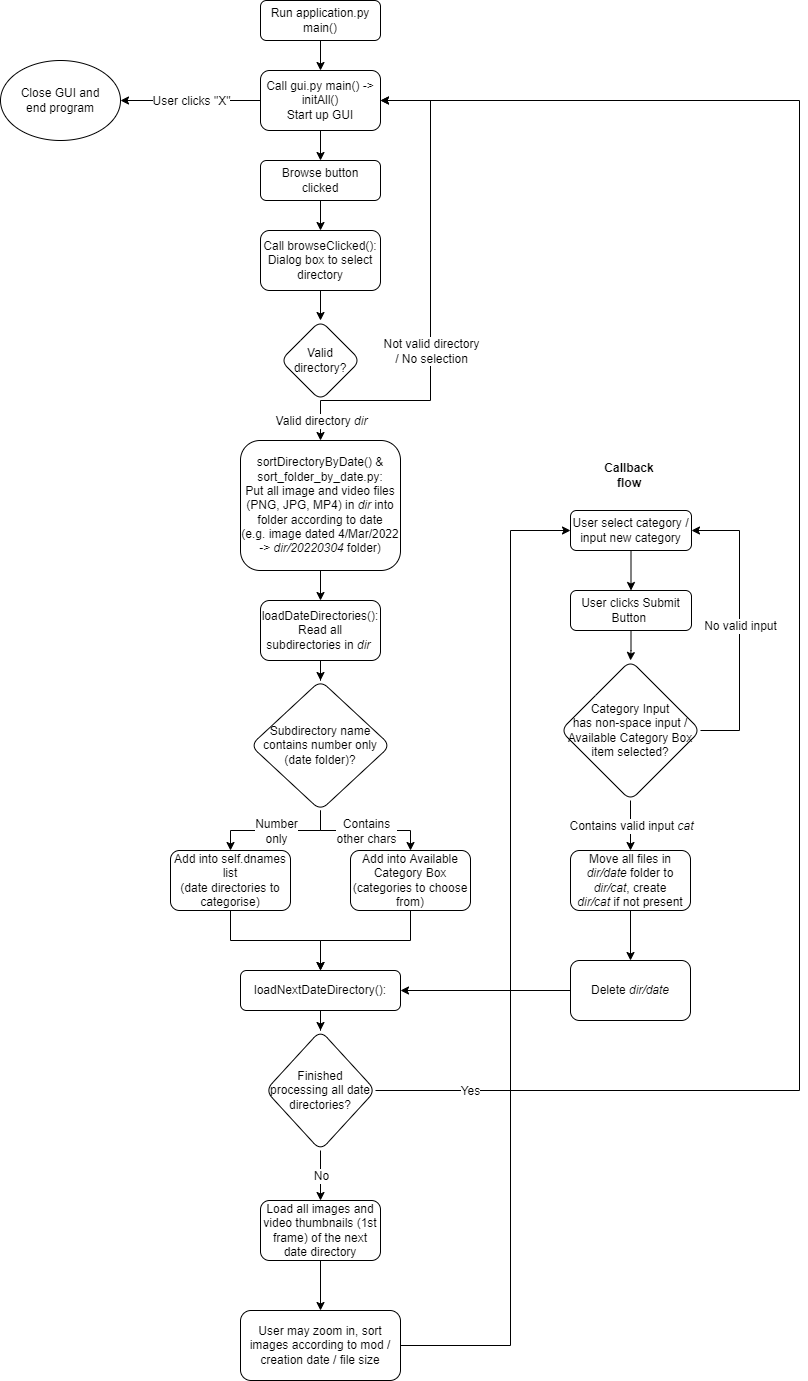

The diagram above was exported from draw.io. Its source (the exported page's mxGraphModel, read from the mxfile embedded in the PNG):
<mxGraphModel dx="1038" dy="539" grid="1" gridSize="10" guides="1" tooltips="1" connect="1" arrows="1" fold="1" page="1" pageScale="1" pageWidth="827" pageHeight="1169" background="#FFFFFF" math="0" shadow="0">
  <root>
    <mxCell id="WIyWlLk6GJQsqaUBKTNV-0" />
    <mxCell id="WIyWlLk6GJQsqaUBKTNV-1" parent="WIyWlLk6GJQsqaUBKTNV-0" />
    <mxCell id="WIyWlLk6GJQsqaUBKTNV-3" value="Run application.py main()" style="rounded=1;whiteSpace=wrap;html=1;fontSize=12;glass=0;strokeWidth=1;shadow=0;" parent="WIyWlLk6GJQsqaUBKTNV-1" vertex="1">
      <mxGeometry x="261" y="80" width="120" height="40" as="geometry" />
    </mxCell>
    <mxCell id="D3tQlkaG-JZjxK9HADcq-4" value="" style="edgeStyle=orthogonalEdgeStyle;rounded=0;orthogonalLoop=1;jettySize=auto;html=1;" edge="1" parent="WIyWlLk6GJQsqaUBKTNV-1" source="D3tQlkaG-JZjxK9HADcq-0" target="D3tQlkaG-JZjxK9HADcq-3">
      <mxGeometry relative="1" as="geometry" />
    </mxCell>
    <mxCell id="D3tQlkaG-JZjxK9HADcq-0" value="Call gui.py main() -&amp;gt; initAll()&lt;br&gt;Start up GUI" style="rounded=1;whiteSpace=wrap;html=1;fontSize=12;glass=0;strokeWidth=1;shadow=0;" vertex="1" parent="WIyWlLk6GJQsqaUBKTNV-1">
      <mxGeometry x="261" y="150" width="120" height="60" as="geometry" />
    </mxCell>
    <mxCell id="D3tQlkaG-JZjxK9HADcq-2" value="" style="endArrow=classic;html=1;rounded=0;entryX=0.5;entryY=0;entryDx=0;entryDy=0;exitX=0.5;exitY=1;exitDx=0;exitDy=0;" edge="1" parent="WIyWlLk6GJQsqaUBKTNV-1" source="WIyWlLk6GJQsqaUBKTNV-3" target="D3tQlkaG-JZjxK9HADcq-0">
      <mxGeometry width="50" height="50" relative="1" as="geometry">
        <mxPoint x="421" y="250" as="sourcePoint" />
        <mxPoint x="471" y="200" as="targetPoint" />
      </mxGeometry>
    </mxCell>
    <mxCell id="D3tQlkaG-JZjxK9HADcq-6" value="" style="edgeStyle=orthogonalEdgeStyle;rounded=0;orthogonalLoop=1;jettySize=auto;html=1;" edge="1" parent="WIyWlLk6GJQsqaUBKTNV-1" source="D3tQlkaG-JZjxK9HADcq-3" target="D3tQlkaG-JZjxK9HADcq-5">
      <mxGeometry relative="1" as="geometry" />
    </mxCell>
    <mxCell id="D3tQlkaG-JZjxK9HADcq-3" value="Browse button&lt;br&gt;clicked" style="rounded=1;whiteSpace=wrap;html=1;fontSize=12;glass=0;strokeWidth=1;shadow=0;" vertex="1" parent="WIyWlLk6GJQsqaUBKTNV-1">
      <mxGeometry x="261" y="240" width="120" height="40" as="geometry" />
    </mxCell>
    <mxCell id="D3tQlkaG-JZjxK9HADcq-10" value="" style="edgeStyle=orthogonalEdgeStyle;rounded=0;orthogonalLoop=1;jettySize=auto;html=1;" edge="1" parent="WIyWlLk6GJQsqaUBKTNV-1" source="D3tQlkaG-JZjxK9HADcq-5" target="D3tQlkaG-JZjxK9HADcq-9">
      <mxGeometry relative="1" as="geometry" />
    </mxCell>
    <mxCell id="D3tQlkaG-JZjxK9HADcq-5" value="Call browseClicked():&lt;br&gt;Dialog box to select directory" style="rounded=1;whiteSpace=wrap;html=1;fontSize=12;glass=0;strokeWidth=1;shadow=0;" vertex="1" parent="WIyWlLk6GJQsqaUBKTNV-1">
      <mxGeometry x="261" y="310" width="120" height="60" as="geometry" />
    </mxCell>
    <mxCell id="D3tQlkaG-JZjxK9HADcq-9" value="Valid&lt;br&gt;directory?" style="rhombus;whiteSpace=wrap;html=1;rounded=1;glass=0;strokeWidth=1;shadow=0;" vertex="1" parent="WIyWlLk6GJQsqaUBKTNV-1">
      <mxGeometry x="281" y="400" width="80" height="80" as="geometry" />
    </mxCell>
    <mxCell id="D3tQlkaG-JZjxK9HADcq-18" value="" style="edgeStyle=orthogonalEdgeStyle;rounded=0;orthogonalLoop=1;jettySize=auto;html=1;" edge="1" parent="WIyWlLk6GJQsqaUBKTNV-1" source="D3tQlkaG-JZjxK9HADcq-11" target="D3tQlkaG-JZjxK9HADcq-17">
      <mxGeometry relative="1" as="geometry" />
    </mxCell>
    <mxCell id="D3tQlkaG-JZjxK9HADcq-11" value="sortDirectoryByDate() &amp;amp;&lt;br&gt;sort_folder_by_date.py:&lt;br&gt;Put all image and video files (PNG, JPG, MP4) in &lt;i&gt;dir&lt;/i&gt; into folder according to date&lt;br&gt;(e.g. image dated 4/Mar/2022 -&amp;gt; &lt;i&gt;dir/20220304&lt;/i&gt; folder)" style="whiteSpace=wrap;html=1;rounded=1;glass=0;strokeWidth=1;shadow=0;" vertex="1" parent="WIyWlLk6GJQsqaUBKTNV-1">
      <mxGeometry x="241" y="520" width="160" height="130" as="geometry" />
    </mxCell>
    <mxCell id="D3tQlkaG-JZjxK9HADcq-13" value="" style="endArrow=classic;html=1;rounded=0;edgeStyle=orthogonalEdgeStyle;exitX=0.5;exitY=1;exitDx=0;exitDy=0;entryX=1;entryY=0.5;entryDx=0;entryDy=0;" edge="1" parent="WIyWlLk6GJQsqaUBKTNV-1" source="D3tQlkaG-JZjxK9HADcq-9" target="D3tQlkaG-JZjxK9HADcq-0">
      <mxGeometry relative="1" as="geometry">
        <mxPoint x="291" y="380" as="sourcePoint" />
        <mxPoint x="421" y="380" as="targetPoint" />
        <Array as="points">
          <mxPoint x="431" y="480" />
          <mxPoint x="431" y="180" />
        </Array>
      </mxGeometry>
    </mxCell>
    <mxCell id="D3tQlkaG-JZjxK9HADcq-14" value="Not valid directory&lt;br&gt;/ No selection" style="edgeLabel;resizable=0;html=1;align=center;verticalAlign=middle;" connectable="0" vertex="1" parent="D3tQlkaG-JZjxK9HADcq-13">
      <mxGeometry relative="1" as="geometry">
        <mxPoint y="70" as="offset" />
      </mxGeometry>
    </mxCell>
    <mxCell id="D3tQlkaG-JZjxK9HADcq-15" value="" style="endArrow=classic;html=1;rounded=0;exitX=0.5;exitY=1;exitDx=0;exitDy=0;entryX=0.5;entryY=0;entryDx=0;entryDy=0;" edge="1" parent="WIyWlLk6GJQsqaUBKTNV-1" source="D3tQlkaG-JZjxK9HADcq-9" target="D3tQlkaG-JZjxK9HADcq-11">
      <mxGeometry relative="1" as="geometry">
        <mxPoint x="291" y="370" as="sourcePoint" />
        <mxPoint x="391" y="370" as="targetPoint" />
      </mxGeometry>
    </mxCell>
    <mxCell id="D3tQlkaG-JZjxK9HADcq-16" value="Valid directory &lt;i&gt;dir&lt;/i&gt;" style="edgeLabel;resizable=0;html=1;align=center;verticalAlign=middle;" connectable="0" vertex="1" parent="D3tQlkaG-JZjxK9HADcq-15">
      <mxGeometry relative="1" as="geometry" />
    </mxCell>
    <mxCell id="D3tQlkaG-JZjxK9HADcq-20" value="" style="edgeStyle=orthogonalEdgeStyle;rounded=0;orthogonalLoop=1;jettySize=auto;html=1;" edge="1" parent="WIyWlLk6GJQsqaUBKTNV-1" source="D3tQlkaG-JZjxK9HADcq-17" target="D3tQlkaG-JZjxK9HADcq-19">
      <mxGeometry relative="1" as="geometry" />
    </mxCell>
    <mxCell id="D3tQlkaG-JZjxK9HADcq-17" value="loadDateDirectories():&lt;br&gt;Read all subdirectories in &lt;i&gt;dir&lt;/i&gt;&amp;nbsp;" style="whiteSpace=wrap;html=1;rounded=1;glass=0;strokeWidth=1;shadow=0;" vertex="1" parent="WIyWlLk6GJQsqaUBKTNV-1">
      <mxGeometry x="261" y="680" width="120" height="60" as="geometry" />
    </mxCell>
    <mxCell id="D3tQlkaG-JZjxK9HADcq-19" value="Subdirectory name contains number only (date folder)?" style="rhombus;whiteSpace=wrap;html=1;rounded=1;glass=0;strokeWidth=1;shadow=0;" vertex="1" parent="WIyWlLk6GJQsqaUBKTNV-1">
      <mxGeometry x="251" y="760" width="140" height="130" as="geometry" />
    </mxCell>
    <mxCell id="D3tQlkaG-JZjxK9HADcq-31" value="" style="edgeStyle=orthogonalEdgeStyle;rounded=0;orthogonalLoop=1;jettySize=auto;html=1;" edge="1" parent="WIyWlLk6GJQsqaUBKTNV-1" source="D3tQlkaG-JZjxK9HADcq-21" target="D3tQlkaG-JZjxK9HADcq-30">
      <mxGeometry relative="1" as="geometry" />
    </mxCell>
    <mxCell id="D3tQlkaG-JZjxK9HADcq-21" value="Add into self.dnames list&lt;br&gt;(date directories to categorise)" style="whiteSpace=wrap;html=1;rounded=1;glass=0;strokeWidth=1;shadow=0;" vertex="1" parent="WIyWlLk6GJQsqaUBKTNV-1">
      <mxGeometry x="171" y="930" width="120" height="60" as="geometry" />
    </mxCell>
    <mxCell id="D3tQlkaG-JZjxK9HADcq-32" style="edgeStyle=orthogonalEdgeStyle;rounded=0;orthogonalLoop=1;jettySize=auto;html=1;exitX=0.5;exitY=1;exitDx=0;exitDy=0;entryX=0.5;entryY=0;entryDx=0;entryDy=0;" edge="1" parent="WIyWlLk6GJQsqaUBKTNV-1" source="D3tQlkaG-JZjxK9HADcq-23" target="D3tQlkaG-JZjxK9HADcq-30">
      <mxGeometry relative="1" as="geometry" />
    </mxCell>
    <mxCell id="D3tQlkaG-JZjxK9HADcq-23" value="Add into Available Category Box&lt;br&gt;(categories to choose from)" style="whiteSpace=wrap;html=1;rounded=1;glass=0;strokeWidth=1;shadow=0;" vertex="1" parent="WIyWlLk6GJQsqaUBKTNV-1">
      <mxGeometry x="351" y="930" width="120" height="60" as="geometry" />
    </mxCell>
    <mxCell id="D3tQlkaG-JZjxK9HADcq-26" value="" style="endArrow=classic;html=1;rounded=0;entryX=0.5;entryY=0;entryDx=0;entryDy=0;exitX=0.5;exitY=1;exitDx=0;exitDy=0;edgeStyle=orthogonalEdgeStyle;" edge="1" parent="WIyWlLk6GJQsqaUBKTNV-1" source="D3tQlkaG-JZjxK9HADcq-19" target="D3tQlkaG-JZjxK9HADcq-23">
      <mxGeometry relative="1" as="geometry">
        <mxPoint x="321" y="890" as="sourcePoint" />
        <mxPoint x="371" y="890" as="targetPoint" />
      </mxGeometry>
    </mxCell>
    <mxCell id="D3tQlkaG-JZjxK9HADcq-27" value="Contains&lt;br&gt;other chars" style="edgeLabel;resizable=0;html=1;align=center;verticalAlign=middle;" connectable="0" vertex="1" parent="D3tQlkaG-JZjxK9HADcq-26">
      <mxGeometry relative="1" as="geometry" />
    </mxCell>
    <mxCell id="D3tQlkaG-JZjxK9HADcq-28" value="" style="endArrow=classic;html=1;rounded=0;entryX=0.5;entryY=0;entryDx=0;entryDy=0;edgeStyle=orthogonalEdgeStyle;" edge="1" parent="WIyWlLk6GJQsqaUBKTNV-1" target="D3tQlkaG-JZjxK9HADcq-21">
      <mxGeometry relative="1" as="geometry">
        <mxPoint x="321" y="890" as="sourcePoint" />
        <mxPoint x="371" y="890" as="targetPoint" />
        <Array as="points">
          <mxPoint x="321" y="910" />
          <mxPoint x="231" y="910" />
        </Array>
      </mxGeometry>
    </mxCell>
    <mxCell id="D3tQlkaG-JZjxK9HADcq-29" value="Number&lt;br&gt;only" style="edgeLabel;resizable=0;html=1;align=center;verticalAlign=middle;" connectable="0" vertex="1" parent="D3tQlkaG-JZjxK9HADcq-28">
      <mxGeometry relative="1" as="geometry" />
    </mxCell>
    <mxCell id="D3tQlkaG-JZjxK9HADcq-51" value="" style="edgeStyle=orthogonalEdgeStyle;rounded=0;orthogonalLoop=1;jettySize=auto;html=1;" edge="1" parent="WIyWlLk6GJQsqaUBKTNV-1" source="D3tQlkaG-JZjxK9HADcq-30" target="D3tQlkaG-JZjxK9HADcq-46">
      <mxGeometry relative="1" as="geometry" />
    </mxCell>
    <mxCell id="D3tQlkaG-JZjxK9HADcq-30" value="loadNextDateDirectory():&lt;br&gt;" style="whiteSpace=wrap;html=1;rounded=1;glass=0;strokeWidth=1;shadow=0;" vertex="1" parent="WIyWlLk6GJQsqaUBKTNV-1">
      <mxGeometry x="241" y="1050" width="160" height="40" as="geometry" />
    </mxCell>
    <mxCell id="D3tQlkaG-JZjxK9HADcq-37" value="" style="edgeStyle=orthogonalEdgeStyle;rounded=0;orthogonalLoop=1;jettySize=auto;html=1;exitX=1;exitY=0.5;exitDx=0;exitDy=0;entryX=0;entryY=0.5;entryDx=0;entryDy=0;" edge="1" parent="WIyWlLk6GJQsqaUBKTNV-1" source="D3tQlkaG-JZjxK9HADcq-33" target="D3tQlkaG-JZjxK9HADcq-63">
      <mxGeometry relative="1" as="geometry">
        <mxPoint x="431" y="1190" as="sourcePoint" />
        <Array as="points">
          <mxPoint x="511" y="1425" />
          <mxPoint x="511" y="610" />
        </Array>
      </mxGeometry>
    </mxCell>
    <mxCell id="D3tQlkaG-JZjxK9HADcq-33" value="User may zoom in, sort images according to mod / creation date / file size" style="whiteSpace=wrap;html=1;rounded=1;glass=0;strokeWidth=1;shadow=0;" vertex="1" parent="WIyWlLk6GJQsqaUBKTNV-1">
      <mxGeometry x="241" y="1390" width="160" height="70" as="geometry" />
    </mxCell>
    <mxCell id="D3tQlkaG-JZjxK9HADcq-40" value="" style="edgeStyle=orthogonalEdgeStyle;rounded=0;orthogonalLoop=1;jettySize=auto;html=1;" edge="1" parent="WIyWlLk6GJQsqaUBKTNV-1" source="D3tQlkaG-JZjxK9HADcq-36" target="D3tQlkaG-JZjxK9HADcq-39">
      <mxGeometry relative="1" as="geometry" />
    </mxCell>
    <mxCell id="D3tQlkaG-JZjxK9HADcq-36" value="User clicks Submit Button&amp;nbsp;" style="whiteSpace=wrap;html=1;rounded=1;glass=0;strokeWidth=1;shadow=0;" vertex="1" parent="WIyWlLk6GJQsqaUBKTNV-1">
      <mxGeometry x="571" y="670" width="121" height="40" as="geometry" />
    </mxCell>
    <mxCell id="D3tQlkaG-JZjxK9HADcq-38" value="&lt;b&gt;Callback flow&lt;/b&gt;" style="text;html=1;strokeColor=none;fillColor=none;align=center;verticalAlign=middle;whiteSpace=wrap;rounded=0;" vertex="1" parent="WIyWlLk6GJQsqaUBKTNV-1">
      <mxGeometry x="600" y="540" width="60" height="30" as="geometry" />
    </mxCell>
    <mxCell id="D3tQlkaG-JZjxK9HADcq-39" value="Category Input&lt;br&gt;has non-space input / Available Category Box&lt;br&gt;item selected?" style="rhombus;whiteSpace=wrap;html=1;rounded=1;glass=0;strokeWidth=1;shadow=0;" vertex="1" parent="WIyWlLk6GJQsqaUBKTNV-1">
      <mxGeometry x="561" y="740" width="140" height="140" as="geometry" />
    </mxCell>
    <mxCell id="D3tQlkaG-JZjxK9HADcq-58" value="" style="edgeStyle=orthogonalEdgeStyle;rounded=0;orthogonalLoop=1;jettySize=auto;html=1;" edge="1" parent="WIyWlLk6GJQsqaUBKTNV-1" source="D3tQlkaG-JZjxK9HADcq-41" target="D3tQlkaG-JZjxK9HADcq-57">
      <mxGeometry relative="1" as="geometry" />
    </mxCell>
    <mxCell id="D3tQlkaG-JZjxK9HADcq-41" value="Move all files in &lt;i&gt;dir/date&lt;/i&gt;&amp;nbsp;folder to &lt;i&gt;dir/cat&lt;/i&gt;, create &lt;i&gt;dir/cat&lt;/i&gt;&amp;nbsp;if not present" style="whiteSpace=wrap;html=1;rounded=1;glass=0;strokeWidth=1;shadow=0;" vertex="1" parent="WIyWlLk6GJQsqaUBKTNV-1">
      <mxGeometry x="571" y="930" width="120" height="60" as="geometry" />
    </mxCell>
    <mxCell id="D3tQlkaG-JZjxK9HADcq-43" value="" style="endArrow=classic;html=1;rounded=0;exitX=0.5;exitY=1;exitDx=0;exitDy=0;entryX=0.5;entryY=0;entryDx=0;entryDy=0;" edge="1" parent="WIyWlLk6GJQsqaUBKTNV-1" source="D3tQlkaG-JZjxK9HADcq-39" target="D3tQlkaG-JZjxK9HADcq-41">
      <mxGeometry relative="1" as="geometry">
        <mxPoint x="621" y="1000" as="sourcePoint" />
        <mxPoint x="721" y="1000" as="targetPoint" />
      </mxGeometry>
    </mxCell>
    <mxCell id="D3tQlkaG-JZjxK9HADcq-44" value="Contains valid input &lt;i&gt;cat&lt;/i&gt;" style="edgeLabel;resizable=0;html=1;align=center;verticalAlign=middle;" connectable="0" vertex="1" parent="D3tQlkaG-JZjxK9HADcq-43">
      <mxGeometry relative="1" as="geometry" />
    </mxCell>
    <mxCell id="D3tQlkaG-JZjxK9HADcq-46" value="Finished&lt;br&gt;processing all date&lt;br&gt;directories?" style="rhombus;whiteSpace=wrap;html=1;rounded=1;glass=0;strokeWidth=1;shadow=0;" vertex="1" parent="WIyWlLk6GJQsqaUBKTNV-1">
      <mxGeometry x="266" y="1110" width="110" height="120" as="geometry" />
    </mxCell>
    <mxCell id="D3tQlkaG-JZjxK9HADcq-50" value="" style="edgeStyle=orthogonalEdgeStyle;rounded=0;orthogonalLoop=1;jettySize=auto;html=1;" edge="1" parent="WIyWlLk6GJQsqaUBKTNV-1" source="D3tQlkaG-JZjxK9HADcq-48" target="D3tQlkaG-JZjxK9HADcq-33">
      <mxGeometry relative="1" as="geometry" />
    </mxCell>
    <mxCell id="D3tQlkaG-JZjxK9HADcq-48" value="&lt;span&gt;Load all images and video thumbnails (1st frame) of the next date directory&lt;/span&gt;" style="whiteSpace=wrap;html=1;rounded=1;glass=0;strokeWidth=1;shadow=0;" vertex="1" parent="WIyWlLk6GJQsqaUBKTNV-1">
      <mxGeometry x="261" y="1280" width="120" height="60" as="geometry" />
    </mxCell>
    <mxCell id="D3tQlkaG-JZjxK9HADcq-52" value="" style="endArrow=classic;html=1;rounded=0;exitX=0.5;exitY=1;exitDx=0;exitDy=0;entryX=0.5;entryY=0;entryDx=0;entryDy=0;edgeStyle=orthogonalEdgeStyle;" edge="1" parent="WIyWlLk6GJQsqaUBKTNV-1" source="D3tQlkaG-JZjxK9HADcq-46" target="D3tQlkaG-JZjxK9HADcq-48">
      <mxGeometry relative="1" as="geometry">
        <mxPoint x="621" y="1160" as="sourcePoint" />
        <mxPoint x="721" y="1160" as="targetPoint" />
      </mxGeometry>
    </mxCell>
    <mxCell id="D3tQlkaG-JZjxK9HADcq-53" value="No" style="edgeLabel;resizable=0;html=1;align=center;verticalAlign=middle;" connectable="0" vertex="1" parent="D3tQlkaG-JZjxK9HADcq-52">
      <mxGeometry relative="1" as="geometry" />
    </mxCell>
    <mxCell id="D3tQlkaG-JZjxK9HADcq-55" value="" style="endArrow=classic;html=1;rounded=0;exitX=1;exitY=0.5;exitDx=0;exitDy=0;edgeStyle=orthogonalEdgeStyle;entryX=1;entryY=0.5;entryDx=0;entryDy=0;" edge="1" parent="WIyWlLk6GJQsqaUBKTNV-1" source="D3tQlkaG-JZjxK9HADcq-46" target="D3tQlkaG-JZjxK9HADcq-0">
      <mxGeometry relative="1" as="geometry">
        <mxPoint x="621" y="1240" as="sourcePoint" />
        <mxPoint x="741" y="180" as="targetPoint" />
        <Array as="points">
          <mxPoint x="800" y="1170" />
          <mxPoint x="800" y="180" />
        </Array>
      </mxGeometry>
    </mxCell>
    <mxCell id="D3tQlkaG-JZjxK9HADcq-56" value="Yes" style="edgeLabel;resizable=0;html=1;align=center;verticalAlign=middle;" connectable="0" vertex="1" parent="D3tQlkaG-JZjxK9HADcq-55">
      <mxGeometry relative="1" as="geometry">
        <mxPoint x="-330" y="493" as="offset" />
      </mxGeometry>
    </mxCell>
    <mxCell id="D3tQlkaG-JZjxK9HADcq-59" style="edgeStyle=orthogonalEdgeStyle;rounded=0;orthogonalLoop=1;jettySize=auto;html=1;exitX=0;exitY=0.5;exitDx=0;exitDy=0;entryX=1;entryY=0.5;entryDx=0;entryDy=0;" edge="1" parent="WIyWlLk6GJQsqaUBKTNV-1" source="D3tQlkaG-JZjxK9HADcq-57" target="D3tQlkaG-JZjxK9HADcq-30">
      <mxGeometry relative="1" as="geometry" />
    </mxCell>
    <mxCell id="D3tQlkaG-JZjxK9HADcq-57" value="Delete &lt;i&gt;dir/date&lt;/i&gt;" style="whiteSpace=wrap;html=1;rounded=1;glass=0;strokeWidth=1;shadow=0;" vertex="1" parent="WIyWlLk6GJQsqaUBKTNV-1">
      <mxGeometry x="571" y="1040" width="120" height="60" as="geometry" />
    </mxCell>
    <mxCell id="D3tQlkaG-JZjxK9HADcq-60" value="" style="endArrow=classic;html=1;rounded=0;exitX=0;exitY=0.5;exitDx=0;exitDy=0;" edge="1" parent="WIyWlLk6GJQsqaUBKTNV-1" source="D3tQlkaG-JZjxK9HADcq-0">
      <mxGeometry relative="1" as="geometry">
        <mxPoint x="161" y="290" as="sourcePoint" />
        <mxPoint x="121" y="180" as="targetPoint" />
      </mxGeometry>
    </mxCell>
    <mxCell id="D3tQlkaG-JZjxK9HADcq-61" value="User clicks &quot;X&quot;" style="edgeLabel;resizable=0;html=1;align=center;verticalAlign=middle;" connectable="0" vertex="1" parent="D3tQlkaG-JZjxK9HADcq-60">
      <mxGeometry relative="1" as="geometry" />
    </mxCell>
    <mxCell id="D3tQlkaG-JZjxK9HADcq-62" value="Close GUI and&lt;br&gt;end program" style="ellipse;whiteSpace=wrap;html=1;" vertex="1" parent="WIyWlLk6GJQsqaUBKTNV-1">
      <mxGeometry x="1" y="140" width="120" height="80" as="geometry" />
    </mxCell>
    <mxCell id="D3tQlkaG-JZjxK9HADcq-67" style="edgeStyle=orthogonalEdgeStyle;rounded=0;orthogonalLoop=1;jettySize=auto;html=1;exitX=0.5;exitY=1;exitDx=0;exitDy=0;entryX=0.5;entryY=0;entryDx=0;entryDy=0;" edge="1" parent="WIyWlLk6GJQsqaUBKTNV-1" source="D3tQlkaG-JZjxK9HADcq-63" target="D3tQlkaG-JZjxK9HADcq-36">
      <mxGeometry relative="1" as="geometry" />
    </mxCell>
    <mxCell id="D3tQlkaG-JZjxK9HADcq-63" value="User select category / input new category" style="whiteSpace=wrap;html=1;rounded=1;glass=0;strokeWidth=1;shadow=0;" vertex="1" parent="WIyWlLk6GJQsqaUBKTNV-1">
      <mxGeometry x="571" y="590" width="121" height="40" as="geometry" />
    </mxCell>
    <mxCell id="D3tQlkaG-JZjxK9HADcq-68" value="" style="endArrow=classic;html=1;rounded=0;exitX=1;exitY=0.5;exitDx=0;exitDy=0;entryX=1;entryY=0.5;entryDx=0;entryDy=0;edgeStyle=orthogonalEdgeStyle;" edge="1" parent="WIyWlLk6GJQsqaUBKTNV-1" source="D3tQlkaG-JZjxK9HADcq-39" target="D3tQlkaG-JZjxK9HADcq-63">
      <mxGeometry relative="1" as="geometry">
        <mxPoint x="450" y="800" as="sourcePoint" />
        <mxPoint x="550" y="800" as="targetPoint" />
        <Array as="points">
          <mxPoint x="740" y="810" />
          <mxPoint x="740" y="610" />
        </Array>
      </mxGeometry>
    </mxCell>
    <mxCell id="D3tQlkaG-JZjxK9HADcq-69" value="No valid input" style="edgeLabel;resizable=0;html=1;align=center;verticalAlign=middle;" connectable="0" vertex="1" parent="D3tQlkaG-JZjxK9HADcq-68">
      <mxGeometry relative="1" as="geometry" />
    </mxCell>
  </root>
</mxGraphModel>